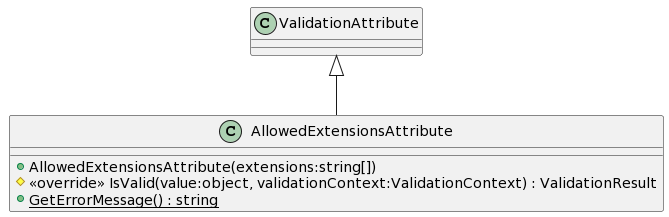

The diagram above was rendered by PlantUML. Its source (embedded in the PNG):
@startuml
class AllowedExtensionsAttribute {
    + AllowedExtensionsAttribute(extensions:string[])
    # <<override>> IsValid(value:object, validationContext:ValidationContext) : ValidationResult
    + {static} GetErrorMessage() : string
}
ValidationAttribute <|-- AllowedExtensionsAttribute
@enduml